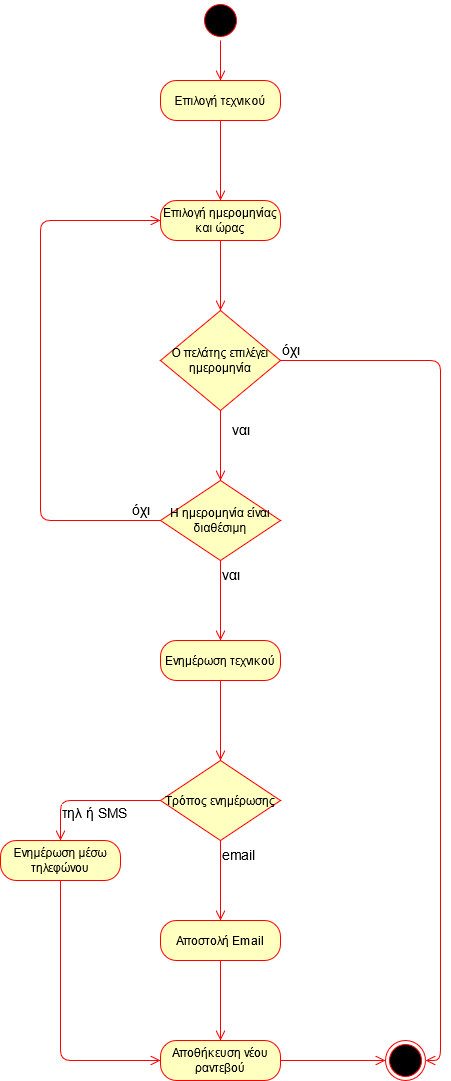

The diagram above was exported from draw.io. Its source (the exported page's mxGraphModel, read from the mxfile embedded in the PNG):
<mxGraphModel dx="1422" dy="791" grid="1" gridSize="10" guides="1" tooltips="1" connect="1" arrows="1" fold="1" page="1" pageScale="1" pageWidth="850" pageHeight="1100" math="0" shadow="0">
  <root>
    <mxCell id="0" />
    <mxCell id="1" parent="0" />
    <mxCell id="WqytWQs31qJK7UWeLD5--1" value="" style="ellipse;html=1;shape=startState;fillColor=#000000;strokeColor=#ff0000;" vertex="1" parent="1">
      <mxGeometry x="240" y="40" width="40" height="40" as="geometry" />
    </mxCell>
    <mxCell id="WqytWQs31qJK7UWeLD5--2" value="" style="edgeStyle=orthogonalEdgeStyle;html=1;verticalAlign=bottom;endArrow=open;endSize=8;strokeColor=#ff0000;entryX=0.5;entryY=0;entryDx=0;entryDy=0;" edge="1" source="WqytWQs31qJK7UWeLD5--1" parent="1" target="WqytWQs31qJK7UWeLD5--3">
      <mxGeometry relative="1" as="geometry">
        <mxPoint x="260" y="120" as="targetPoint" />
      </mxGeometry>
    </mxCell>
    <mxCell id="WqytWQs31qJK7UWeLD5--3" value="Επιλογή τεχνικού" style="rounded=1;whiteSpace=wrap;html=1;arcSize=40;fontColor=#000000;fillColor=#ffffc0;strokeColor=#ff0000;" vertex="1" parent="1">
      <mxGeometry x="200" y="120" width="120" height="40" as="geometry" />
    </mxCell>
    <mxCell id="WqytWQs31qJK7UWeLD5--4" value="" style="edgeStyle=orthogonalEdgeStyle;html=1;verticalAlign=bottom;endArrow=open;endSize=8;strokeColor=#ff0000;entryX=0.5;entryY=0;entryDx=0;entryDy=0;" edge="1" source="WqytWQs31qJK7UWeLD5--3" parent="1" target="WqytWQs31qJK7UWeLD5--5">
      <mxGeometry relative="1" as="geometry">
        <mxPoint x="260" y="200" as="targetPoint" />
        <Array as="points" />
      </mxGeometry>
    </mxCell>
    <mxCell id="WqytWQs31qJK7UWeLD5--5" value="Επιλογή ημερομηνίας και ώρας" style="rounded=1;whiteSpace=wrap;html=1;arcSize=40;fontColor=#000000;fillColor=#ffffc0;strokeColor=#ff0000;" vertex="1" parent="1">
      <mxGeometry x="200" y="240" width="120" height="40" as="geometry" />
    </mxCell>
    <mxCell id="WqytWQs31qJK7UWeLD5--6" value="" style="edgeStyle=orthogonalEdgeStyle;html=1;verticalAlign=bottom;endArrow=open;endSize=8;strokeColor=#ff0000;entryX=0.5;entryY=0;entryDx=0;entryDy=0;" edge="1" source="WqytWQs31qJK7UWeLD5--5" parent="1" target="WqytWQs31qJK7UWeLD5--7">
      <mxGeometry relative="1" as="geometry">
        <mxPoint x="260" y="340" as="targetPoint" />
      </mxGeometry>
    </mxCell>
    <mxCell id="WqytWQs31qJK7UWeLD5--7" value="Ο πελάτης επιλέγει ημερομηνία" style="rhombus;whiteSpace=wrap;html=1;fillColor=#ffffc0;strokeColor=#ff0000;" vertex="1" parent="1">
      <mxGeometry x="200" y="350" width="120" height="100" as="geometry" />
    </mxCell>
    <mxCell id="WqytWQs31qJK7UWeLD5--8" value="&lt;font style=&quot;font-size: 14px&quot;&gt;όχι&lt;/font&gt;" style="edgeStyle=orthogonalEdgeStyle;html=1;align=left;verticalAlign=bottom;endArrow=open;endSize=8;strokeColor=#ff0000;entryX=1;entryY=0.5;entryDx=0;entryDy=0;" edge="1" source="WqytWQs31qJK7UWeLD5--7" parent="1" target="WqytWQs31qJK7UWeLD5--14">
      <mxGeometry x="-1" relative="1" as="geometry">
        <mxPoint x="410" y="400" as="targetPoint" />
        <Array as="points">
          <mxPoint x="480" y="400" />
          <mxPoint x="480" y="1100" />
        </Array>
      </mxGeometry>
    </mxCell>
    <mxCell id="WqytWQs31qJK7UWeLD5--9" value="&lt;font style=&quot;font-size: 14px&quot;&gt;ναι&lt;/font&gt;" style="edgeStyle=orthogonalEdgeStyle;html=1;align=left;verticalAlign=top;endArrow=open;endSize=8;strokeColor=#ff0000;" edge="1" source="WqytWQs31qJK7UWeLD5--7" parent="1">
      <mxGeometry x="-0.8571" y="10" relative="1" as="geometry">
        <mxPoint x="260" y="520" as="targetPoint" />
        <mxPoint as="offset" />
      </mxGeometry>
    </mxCell>
    <mxCell id="WqytWQs31qJK7UWeLD5--10" value="Η ημερομηνία είναι διαθέσιμη" style="rhombus;whiteSpace=wrap;html=1;fillColor=#ffffc0;strokeColor=#ff0000;" vertex="1" parent="1">
      <mxGeometry x="200" y="520" width="120" height="80" as="geometry" />
    </mxCell>
    <mxCell id="WqytWQs31qJK7UWeLD5--11" value="&lt;font style=&quot;font-size: 14px&quot;&gt;όχι&lt;/font&gt;" style="edgeStyle=orthogonalEdgeStyle;html=1;align=left;verticalAlign=bottom;endArrow=open;endSize=8;strokeColor=#ff0000;entryX=0;entryY=0.5;entryDx=0;entryDy=0;" edge="1" source="WqytWQs31qJK7UWeLD5--10" parent="1" target="WqytWQs31qJK7UWeLD5--5">
      <mxGeometry x="-0.8889" relative="1" as="geometry">
        <mxPoint x="90" y="250" as="targetPoint" />
        <Array as="points">
          <mxPoint x="80" y="560" />
          <mxPoint x="80" y="260" />
        </Array>
        <mxPoint as="offset" />
      </mxGeometry>
    </mxCell>
    <mxCell id="WqytWQs31qJK7UWeLD5--12" value="&lt;font style=&quot;font-size: 14px&quot;&gt;ναι&lt;/font&gt;" style="edgeStyle=orthogonalEdgeStyle;html=1;align=left;verticalAlign=top;endArrow=open;endSize=8;strokeColor=#ff0000;entryX=0.5;entryY=0;entryDx=0;entryDy=0;" edge="1" source="WqytWQs31qJK7UWeLD5--10" parent="1" target="WqytWQs31qJK7UWeLD5--15">
      <mxGeometry x="-1" relative="1" as="geometry">
        <mxPoint x="260" y="680" as="targetPoint" />
      </mxGeometry>
    </mxCell>
    <mxCell id="WqytWQs31qJK7UWeLD5--14" value="" style="ellipse;html=1;shape=endState;fillColor=#000000;strokeColor=#ff0000;" vertex="1" parent="1">
      <mxGeometry x="425" y="1080" width="40" height="40" as="geometry" />
    </mxCell>
    <mxCell id="WqytWQs31qJK7UWeLD5--15" value="Ενημέρωση τεχνικού" style="rounded=1;whiteSpace=wrap;html=1;arcSize=40;fontColor=#000000;fillColor=#ffffc0;strokeColor=#ff0000;" vertex="1" parent="1">
      <mxGeometry x="200" y="680" width="120" height="40" as="geometry" />
    </mxCell>
    <mxCell id="WqytWQs31qJK7UWeLD5--16" value="" style="edgeStyle=orthogonalEdgeStyle;html=1;verticalAlign=bottom;endArrow=open;endSize=8;strokeColor=#ff0000;entryX=0.5;entryY=0;entryDx=0;entryDy=0;" edge="1" source="WqytWQs31qJK7UWeLD5--15" parent="1" target="WqytWQs31qJK7UWeLD5--17">
      <mxGeometry relative="1" as="geometry">
        <mxPoint x="260" y="790" as="targetPoint" />
      </mxGeometry>
    </mxCell>
    <mxCell id="WqytWQs31qJK7UWeLD5--17" value="Τρόπος ενημέρωσης" style="rhombus;whiteSpace=wrap;html=1;fillColor=#ffffc0;strokeColor=#ff0000;" vertex="1" parent="1">
      <mxGeometry x="200" y="800" width="120" height="80" as="geometry" />
    </mxCell>
    <mxCell id="WqytWQs31qJK7UWeLD5--18" value="&lt;font style=&quot;font-size: 14px&quot;&gt;τηλ ή SMS&lt;br&gt;&lt;/font&gt;" style="edgeStyle=orthogonalEdgeStyle;html=1;align=left;verticalAlign=bottom;endArrow=open;endSize=8;strokeColor=#ff0000;entryX=0.5;entryY=0;entryDx=0;entryDy=0;" edge="1" source="WqytWQs31qJK7UWeLD5--17" parent="1" target="WqytWQs31qJK7UWeLD5--25">
      <mxGeometry x="0.75" relative="1" as="geometry">
        <mxPoint x="120" y="840" as="targetPoint" />
        <mxPoint as="offset" />
      </mxGeometry>
    </mxCell>
    <mxCell id="WqytWQs31qJK7UWeLD5--19" value="&lt;font style=&quot;font-size: 14px&quot;&gt;email&lt;/font&gt;" style="edgeStyle=orthogonalEdgeStyle;html=1;align=left;verticalAlign=top;endArrow=open;endSize=8;strokeColor=#ff0000;entryX=0.5;entryY=0;entryDx=0;entryDy=0;" edge="1" source="WqytWQs31qJK7UWeLD5--17" parent="1" target="WqytWQs31qJK7UWeLD5--20">
      <mxGeometry x="-1" relative="1" as="geometry">
        <mxPoint x="260" y="920" as="targetPoint" />
      </mxGeometry>
    </mxCell>
    <mxCell id="WqytWQs31qJK7UWeLD5--20" value="Αποστολή Email" style="rounded=1;whiteSpace=wrap;html=1;arcSize=40;fontColor=#000000;fillColor=#ffffc0;strokeColor=#ff0000;" vertex="1" parent="1">
      <mxGeometry x="200" y="960" width="120" height="40" as="geometry" />
    </mxCell>
    <mxCell id="WqytWQs31qJK7UWeLD5--21" value="" style="edgeStyle=orthogonalEdgeStyle;html=1;verticalAlign=bottom;endArrow=open;endSize=8;strokeColor=#ff0000;entryX=0.5;entryY=0;entryDx=0;entryDy=0;" edge="1" source="WqytWQs31qJK7UWeLD5--20" parent="1" target="WqytWQs31qJK7UWeLD5--23">
      <mxGeometry relative="1" as="geometry">
        <mxPoint x="485" y="990" as="targetPoint" />
      </mxGeometry>
    </mxCell>
    <mxCell id="WqytWQs31qJK7UWeLD5--23" value="Αποθήκευση νέου ραντεβού" style="rounded=1;whiteSpace=wrap;html=1;arcSize=40;fontColor=#000000;fillColor=#ffffc0;strokeColor=#ff0000;" vertex="1" parent="1">
      <mxGeometry x="200" y="1080" width="120" height="40" as="geometry" />
    </mxCell>
    <mxCell id="WqytWQs31qJK7UWeLD5--24" value="" style="edgeStyle=orthogonalEdgeStyle;html=1;verticalAlign=bottom;endArrow=open;endSize=8;strokeColor=#ff0000;entryX=0;entryY=0.5;entryDx=0;entryDy=0;" edge="1" source="WqytWQs31qJK7UWeLD5--23" parent="1" target="WqytWQs31qJK7UWeLD5--14">
      <mxGeometry relative="1" as="geometry">
        <mxPoint x="640" y="870" as="targetPoint" />
      </mxGeometry>
    </mxCell>
    <mxCell id="WqytWQs31qJK7UWeLD5--25" value="Ενημέρωση μέσω τηλεφώνου" style="rounded=1;whiteSpace=wrap;html=1;arcSize=40;fontColor=#000000;fillColor=#ffffc0;strokeColor=#ff0000;" vertex="1" parent="1">
      <mxGeometry x="40" y="880" width="120" height="40" as="geometry" />
    </mxCell>
    <mxCell id="WqytWQs31qJK7UWeLD5--26" value="" style="edgeStyle=orthogonalEdgeStyle;html=1;verticalAlign=bottom;endArrow=open;endSize=8;strokeColor=#ff0000;entryX=0;entryY=0.5;entryDx=0;entryDy=0;" edge="1" source="WqytWQs31qJK7UWeLD5--25" parent="1" target="WqytWQs31qJK7UWeLD5--23">
      <mxGeometry relative="1" as="geometry">
        <mxPoint x="90" y="970" as="targetPoint" />
        <Array as="points">
          <mxPoint x="100" y="1100" />
        </Array>
      </mxGeometry>
    </mxCell>
  </root>
</mxGraphModel>